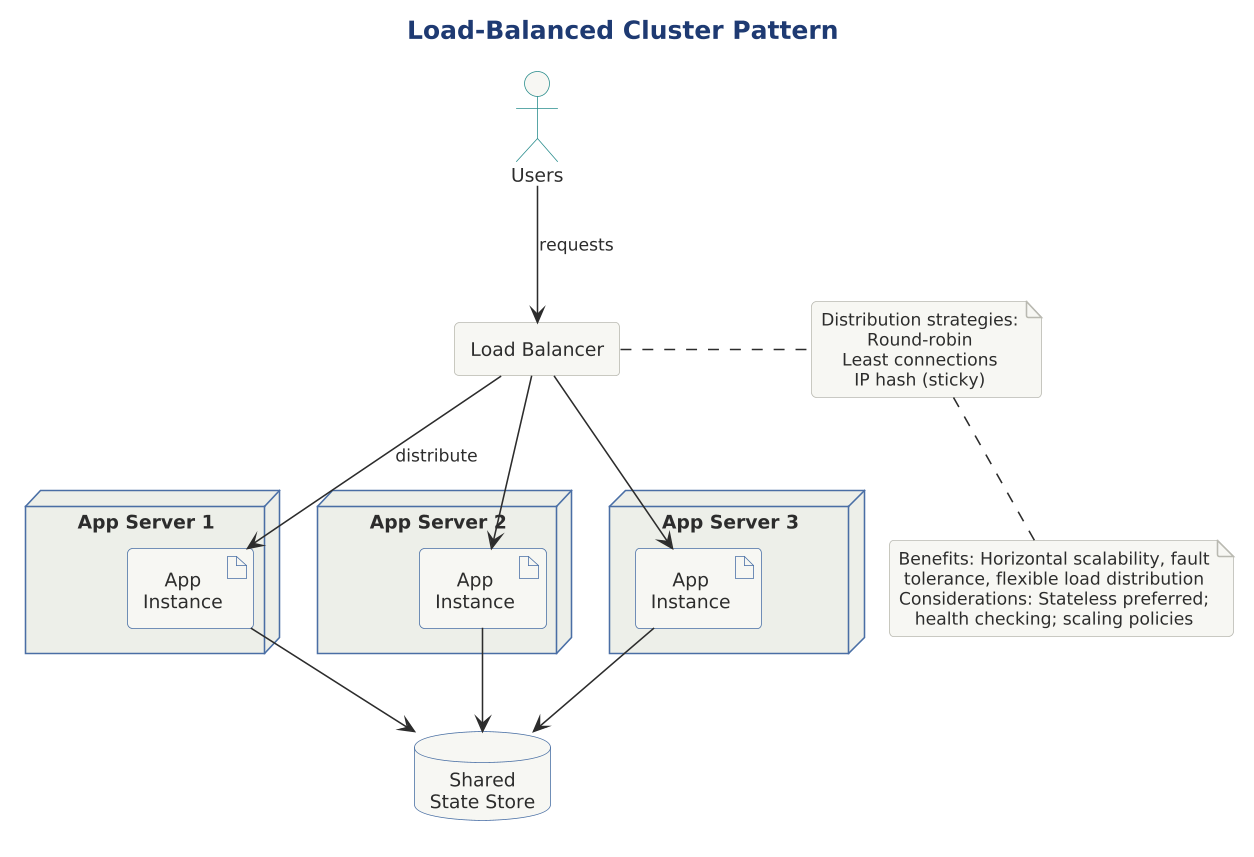

The diagram above was rendered by PlantUML. Its source (embedded in the PNG):
@startuml

skinparam dpi 150




title Load-Balanced Cluster Pattern

!include ../../../../../../tooling/styles/plantuml/structural/deployment-diagram-style.iuml

actor "Users" as users

rectangle "Load Balancer" as lb

node "App Server 1" as as1 {
    artifact "App\nInstance" as app1
}

node "App Server 2" as as2 {
    artifact "App\nInstance" as app2
}

node "App Server 3" as as3 {
    artifact "App\nInstance" as app3
}

database "Shared\nState Store" as state

users -down-> lb : requests
lb -down-> app1 : distribute
lb -down-> app2
lb -down-> app3

app1 -down-> state
app2 -down-> state
app3 -down-> state

note right of lb
  Distribution strategies:
  Round-robin
  Least connections
  IP hash (sticky)
end note

note bottom
  Benefits: Horizontal scalability, fault tolerance, flexible load distribution
  Considerations: Stateless preferred; health checking; scaling policies
end note

@enduml